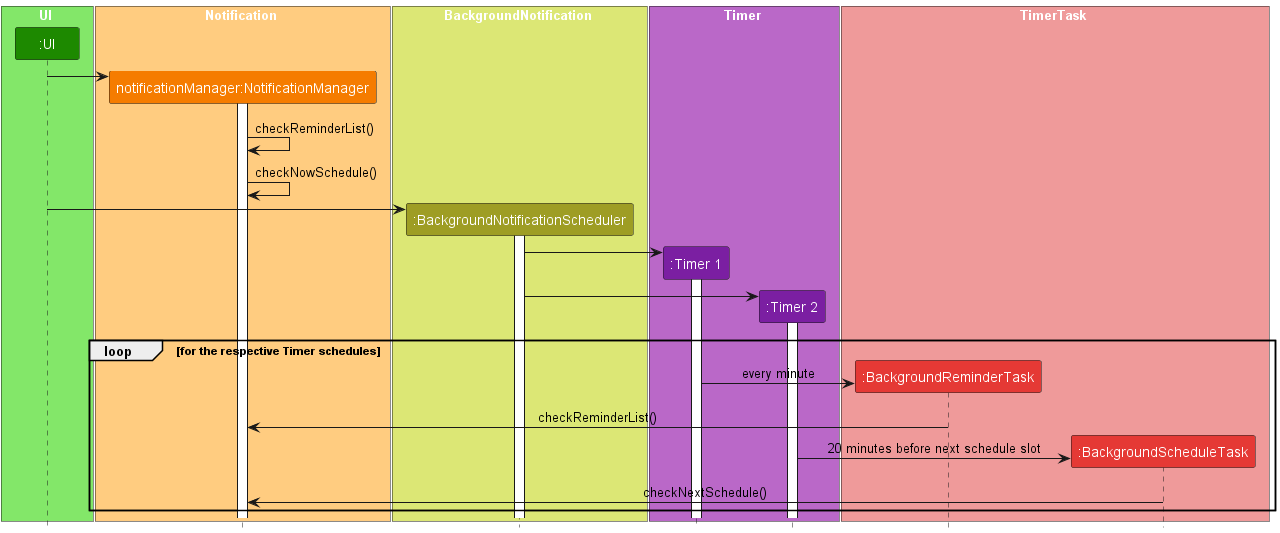

The diagram above was rendered by PlantUML. Its source (embedded in the PNG):
@startuml
!include style.puml

box UI UI_COLOR_T1
participant ":UI" as UI UI_COLOR
end box

box Notification #FFCC80
participant "notificationManager:NotificationManager" as NotificationManager #F57C00
end box

box BackgroundNotification #DCE775
participant ":BackgroundNotificationScheduler" as BackgroundNotificationScheduler #9E9D24
end box

box Timer #BA68C8
participant ":Timer 1" as Timer1 #7B1FA2
participant ":Timer 2" as Timer2 #7B1FA2
end box

box TimerTask #EF9A9A
participant ":BackgroundReminderTask" as BackgroundReminderTask #E53935
participant ":BackgroundScheduleTask" as BackgroundScheduleTask #E53935
end box


create NotificationManager
UI-> NotificationManager
activate NotificationManager

NotificationManager -> NotificationManager : checkReminderList()
NotificationManager -> NotificationManager : checkNowSchedule()

create BackgroundNotificationScheduler
UI -> BackgroundNotificationScheduler
activate BackgroundNotificationScheduler


create Timer1
BackgroundNotificationScheduler -> Timer1
activate Timer1

create Timer2
BackgroundNotificationScheduler -> Timer2
activate Timer2

loop for the respective Timer schedules
create BackgroundReminderTask
Timer1 -> BackgroundReminderTask : every minute
BackgroundReminderTask -> NotificationManager : checkReminderList()

create BackgroundScheduleTask
Timer2 -> BackgroundScheduleTask : 20 minutes before next schedule slot
BackgroundScheduleTask -> NotificationManager : checkNextSchedule()

end loop







@enduml